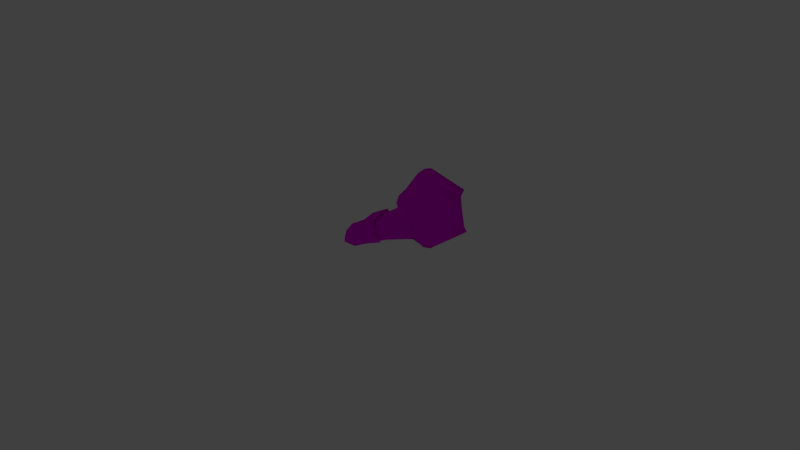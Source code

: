 # Source: BandAid4_OnNose.blend  (saved by Blender 2.79.0; exported with 4.5.12 LTS)
import bpy
from mathutils import Matrix  # noqa: F401  (used for matrix-valued properties, if any)

bpy.ops.wm.read_factory_settings(use_empty=True)
scene = bpy.context.scene
scene.name = 'Scene'

# ---- collections
col_collection_1 = bpy.data.collections.new('Collection 1'); scene.collection.children.link(col_collection_1)
col_collection_1.hide_render = True
col_collection_1.hide_viewport = True
col_collection_2 = bpy.data.collections.new('Collection 2'); scene.collection.children.link(col_collection_2)
col_collection_2.hide_render = True
col_collection_2.hide_viewport = True
col_collection_3 = bpy.data.collections.new('Collection 3'); scene.collection.children.link(col_collection_3)
col_collection_6 = bpy.data.collections.new('Collection 6'); scene.collection.children.link(col_collection_6)
col_collection_6.hide_render = True
col_collection_6.hide_viewport = True
col_collection_20 = bpy.data.collections.new('Collection 20'); scene.collection.children.link(col_collection_20)
col_collection_20.hide_render = True
col_collection_20.hide_viewport = True

# ---- images (referenced by path relative to the original .blend; pixels are not part of the script)
import os
ASSET_DIR = os.environ.get("B2B_ASSET_DIR", "")  # directory of the original .blend (textures are referenced by path, not embedded)
HERE = os.path.dirname(os.path.abspath(__file__))  # packed textures are extracted next to this script under _unpacked/

def load_image(name, relpath, width, height, colorspace="sRGB"):
    """Load a texture the original file referenced (path relative to the .blend, or extracted next to this script)."""
    p = next((c for c in (os.path.join(HERE, relpath), os.path.join(ASSET_DIR, relpath)) if relpath and os.path.exists(c)), "")
    if p:
        img = bpy.data.images.load(p, check_existing=True)
        img.name = name
    else:  # same state as the original file: an image datablock whose file is absent (Cycles renders it pink)
        img = bpy.data.images.new(name, width, height)
        img.source = "FILE"
        img.filepath = "//" + (relpath or name)
    img.colorspace_settings.name = colorspace
    return img
img_plastertexture_png = load_image('PlasterTexture.png', 'PlasterTexture.png', 1024, 1024, 'sRGB')

# ---- materials (node trees are filled in below, after node groups)
mat_bandaid4 = bpy.data.materials.new('BandAid4')
mat_bandaid4.alpha_threshold = 0.0
mat_bandaid4.roughness = 0.5

# ---- material node trees
mat_bandaid4.use_nodes = True; mat_bandaid4.node_tree.nodes.clear()
_N = mat_bandaid4.node_tree.nodes; _L = mat_bandaid4.node_tree.links
n0 = _N.new('ShaderNodeOutputMaterial'); n0.name = 'Material Output'; n0.location = (300, 300)
n1 = _N.new('ShaderNodeBsdfDiffuse'); n1.name = 'Diffuse BSDF'; n1.location = (10, 300)
n2 = _N.new('ShaderNodeTexImage'); n2.name = 'Image Texture'; n2.location = (-190, 355)
n2.width = 140
n2.image = img_plastertexture_png
n3 = _N.new('ShaderNodeMapping'); n3.name = 'Mapping'; n3.location = (-490, 384)
n4 = _N.new('ShaderNodeTexCoord'); n4.name = 'Texture Coordinate'; n4.location = (-690, 367)
_L.new(n1.outputs[0], n0.inputs[0])
_L.new(n2.outputs[0], n1.inputs[0])
_L.new(n3.outputs[0], n2.inputs[0])
_L.new(n4.outputs[2], n3.inputs[0])
n0.is_active_output = True

# ---- world
world_world = bpy.data.worlds.new('World'); scene.world = world_world
world_world.color = (0.05088, 0.05088, 0.05088)
world_world.use_sun_shadow = False
world_world.sun_shadow_jitter_overblur = 0.0
world_world.cycles.sampling_method = 'MANUAL'

# ---- cameras
cam_camera = bpy.data.cameras.new('Camera')
cam_camera.clip_end = 100.0
cam_camera.lens = 35.0
cam_camera.sensor_width = 32.0
cam_camera.sensor_height = 18.0
cam_camera.ortho_scale = 7.314
cam_camera.dof.focus_distance = 0.0

# ---- lights
light_lamp = bpy.data.lights.new('Lamp', 'POINT')
light_lamp.transmission_factor = 0.0
light_lamp.cutoff_distance = 30.0
light_lamp.energy = 500.0
light_lamp.shadow_buffer_clip_start = 1.001
light_lamp.shadow_soft_size = 0.1
light_lamp.shadow_maximum_resolution = 0.006
light_lamp.use_absolute_resolution = True

# ---- meshes
me_plane_005 = bpy.data.meshes.new('Plane.005')
me_plane_005.from_pydata([(-0.02276, -0.008348, -0.03902), (-0.02105, -0.02015, -0.03694), (-0.02, -0.007241, -0.03604), (-0.01818, -0.01914, -0.03404), (0.002841, 0.005025, -0.009299), (0.007923, -0.01326, -0.01021), (0.003974, 0.008367, -0.008407), (0.009292, -0.01329, -0.008978), (0.007239, 0.01144, -0.008679), (0.01107, -0.01326, -0.008842), (0.0136, 0.0194, -0.01443), (0.01418, -0.01576, -0.01389), (0.01702, 0.02156, -0.01647), (0.0165, -0.01805, -0.01646), (0.02017, 0.02174, -0.01633), (0.02003, -0.01848, -0.01653), (0.0356, 0.01161, -0.002058), (0.0375, -0.009272, -0.006367), (-0.0232, -0.01131, -0.03751), (-0.02385, -0.01418, -0.03457), (-0.02416, -0.01701, -0.03528), (-0.02106, -0.01645, -0.03251), (-0.02088, -0.01325, -0.03173), (-0.02045, -0.0102, -0.03453), (0.005809, -0.01023, -0.007749), (0.004935, -0.004215, -0.006877), (0.00359, 0.000733, -0.007621), (0.007462, -0.008737, -0.005307), (0.006434, -0.003075, -0.004534), (0.004779, 0.003481, -0.006441), (0.009835, -0.009534, -0.004581), (0.008522, -0.001914, -0.002869), (0.006964, 0.006777, -0.005251), (0.01497, -0.01143, -0.006564), (0.01418, 0.001717, -0.0004348), (0.01297, 0.0131, -0.005991), (0.01786, -0.01265, -0.007787), (0.01733, 0.001874, -2.834e-10), (0.01612, 0.01501, -0.006592), (0.021, -0.01261, -0.008104), (0.02048, 0.001874, -2.834e-10), (0.01927, 0.01519, -0.006446), (0.03597, -0.006674, -0.003374), (0.03424, 0.003057, 0.0007357), (0.03388, 0.0085, 0.0002682), (-0.004509, -0.01519, -0.02049), (0.004519, -0.01412, -0.0128), (0.00143, 0.001991, -0.0117), (-0.006366, -0.00176, -0.02128), (-0.006809, -0.004719, -0.01977), (0.0009855, -0.001287, -0.01078), (-0.006201, -0.008684, -0.01768), (0.002189, -0.006073, -0.009647), (-0.006097, -0.01245, -0.01854), (0.002424, -0.01019, -0.01036), (0.001878, -0.03298, -0.05015), (0.01346, -0.03509, -0.04687), (5.17e-06, -0.01466, -0.01665), (-0.00247, -0.0001943, -0.01706), (-0.002913, -0.003153, -0.01555), (-0.002006, -0.007378, -0.01366), (-0.001974, -0.01168, -0.01437), (0.007671, -0.03404, -0.04851)], [], [(20, 1, 3, 21), (54, 46, 5, 24), (24, 5, 7, 27), (27, 7, 9, 30), (30, 9, 11, 33), (33, 11, 13, 36), (36, 13, 15, 39), (39, 15, 17, 42), (14, 41, 44, 16), (41, 40, 43, 44), (40, 39, 42, 43), (12, 38, 41, 14), (38, 37, 40, 41), (37, 36, 39, 40), (10, 35, 38, 12), (35, 34, 37, 38), (34, 33, 36, 37), (8, 32, 35, 10), (32, 31, 34, 35), (31, 30, 33, 34), (6, 29, 32, 8), (29, 28, 31, 32), (28, 27, 30, 31), (4, 26, 29, 6), (26, 25, 28, 29), (25, 24, 27, 28), (47, 50, 26, 4), (50, 52, 25, 26), (52, 54, 24, 25), (0, 18, 23, 2), (18, 19, 22, 23), (19, 20, 21, 22), (22, 21, 53, 51), (60, 61, 54, 52), (23, 22, 51, 49), (59, 60, 52, 50), (2, 23, 49, 48), (58, 59, 50, 47), (21, 3, 45, 53), (61, 57, 46, 54), (57, 45, 55, 62), (46, 57, 62, 56), (53, 45, 57, 61), (48, 49, 59, 58), (49, 51, 60, 59), (51, 53, 61, 60)])
me_plane_005.polygons.foreach_set('use_smooth', [True] * 46)
_uv = me_plane_005.uv_layers.new(name='UVMap')
_uv.uv.foreach_set('vector', [0.5161, 0.02601, 0.5538, 0.02601, 0.5538, 0.07972, 0.5161, 0.07972, 0.5161, 0.4977, 0.5538, 0.4977, 0.5538, 0.5357, 0.5161, 0.5357, 0.5161, 0.5357, 0.5538, 0.5357, 0.5738, 0.569, 0.5261, 0.569, 0.5261, 0.569, 0.5738, 0.569, 0.6088, 0.5993, 0.5436, 0.5993, 0.5436, 0.5993, 0.6088, 0.5993, 0.7484, 0.6909, 0.6144, 0.6909, 0.6144, 0.6909, 0.7484, 0.6909, 0.7714, 0.7244, 0.6259, 0.7244, 0.6259, 0.7244, 0.7714, 0.7244, 0.7714, 0.7646, 0.6259, 0.7646, 0.6259, 0.7646, 0.7714, 0.7646, 0.574, 0.9725, 0.5306, 0.9497, 0.1895, 0.7646, 0.335, 0.7646, 0.4438, 0.9497, 0.4004, 0.9725, 0.335, 0.7646, 0.4805, 0.7646, 0.4872, 0.9417, 0.4438, 0.9497, 0.4805, 0.7646, 0.6259, 0.7646, 0.5306, 0.9497, 0.4872, 0.9417, 0.1895, 0.7244, 0.335, 0.7244, 0.335, 0.7646, 0.1895, 0.7646, 0.335, 0.7244, 0.4805, 0.7244, 0.4805, 0.7646, 0.335, 0.7646, 0.4805, 0.7244, 0.6259, 0.7244, 0.6259, 0.7646, 0.4805, 0.7646, 0.2126, 0.6909, 0.3465, 0.6909, 0.335, 0.7244, 0.1895, 0.7244, 0.3465, 0.6909, 0.4805, 0.6909, 0.4805, 0.7244, 0.335, 0.7244, 0.4805, 0.6909, 0.6144, 0.6909, 0.6259, 0.7244, 0.4805, 0.7244, 0.348, 0.5993, 0.4132, 0.5993, 0.3465, 0.6909, 0.2126, 0.6909, 0.4132, 0.5993, 0.4784, 0.5993, 0.4805, 0.6909, 0.3465, 0.6909, 0.4784, 0.5993, 0.5436, 0.5993, 0.6144, 0.6909, 0.4805, 0.6909, 0.383, 0.569, 0.4307, 0.569, 0.4132, 0.5993, 0.348, 0.5993, 0.4307, 0.569, 0.4784, 0.569, 0.4784, 0.5993, 0.4132, 0.5993, 0.4784, 0.569, 0.5261, 0.569, 0.5436, 0.5993, 0.4784, 0.5993, 0.403, 0.5357, 0.4407, 0.5357, 0.4307, 0.569, 0.383, 0.569, 0.4407, 0.5357, 0.4784, 0.5357, 0.4784, 0.569, 0.4307, 0.569, 0.4784, 0.5357, 0.5161, 0.5357, 0.5261, 0.569, 0.4784, 0.569, 0.403, 0.4977, 0.4407, 0.4977, 0.4407, 0.5357, 0.403, 0.5357, 0.4407, 0.4977, 0.4784, 0.4977, 0.4784, 0.5357, 0.4407, 0.5357, 0.4784, 0.4977, 0.5161, 0.4977, 0.5161, 0.5357, 0.4784, 0.5357, 0.403, 0.02601, 0.4407, 0.02601, 0.4407, 0.07972, 0.403, 0.07972, 0.4407, 0.02601, 0.4784, 0.02601, 0.4784, 0.07972, 0.4407, 0.07972, 0.4784, 0.02601, 0.5161, 0.02601, 0.5161, 0.07972, 0.4784, 0.07972, 0.4784, 0.07972, 0.5161, 0.07972, 0.5161, 0.3457, 0.4784, 0.3457, 0.4784, 0.4217, 0.5161, 0.4217, 0.5161, 0.4977, 0.4784, 0.4977, 0.4407, 0.07972, 0.4784, 0.07972, 0.4784, 0.3457, 0.4407, 0.3457, 0.4407, 0.4217, 0.4784, 0.4217, 0.4784, 0.4977, 0.4407, 0.4977, 0.403, 0.07972, 0.4407, 0.07972, 0.4407, 0.3457, 0.403, 0.3457, 0.403, 0.4217, 0.4407, 0.4217, 0.4407, 0.4977, 0.403, 0.4977, 0.5161, 0.07972, 0.5538, 0.07972, 0.5538, 0.3457, 0.5161, 0.3457, 0.5161, 0.4217, 0.5538, 0.4217, 0.5538, 0.4977, 0.5161, 0.4977, 0.5538, 0.4217, 0.5538, 0.3457, 0.9071, 0.1427, 0.9402, 0.2111, 0.5538, 0.4977, 0.5538, 0.4217, 0.9402, 0.2111, 0.9733, 0.2795, 0.5161, 0.3457, 0.5538, 0.3457, 0.5538, 0.4217, 0.5161, 0.4217, 0.403, 0.3457, 0.4407, 0.3457, 0.4407, 0.4217, 0.403, 0.4217, 0.4407, 0.3457, 0.4784, 0.3457, 0.4784, 0.4217, 0.4407, 0.4217, 0.4784, 0.3457, 0.5161, 0.3457, 0.5161, 0.4217, 0.4784, 0.4217])
me_plane_005.materials.append(mat_bandaid4)
me_plane_005.use_remesh_preserve_volume = False
me_plane_005.use_remesh_preserve_attributes = False
me_plane_005.use_mirror_vertex_groups = False
me_plane_005.update()
me_plane_000 = bpy.data.meshes.new('Plane.000')
me_plane_000.from_pydata([(-0.02037, -0.007942, -0.04004), (-0.01867, -0.01974, -0.03797), (-0.01762, -0.006835, -0.03706), (-0.0158, -0.01873, -0.03507), (0.002841, 0.005025, -0.009299), (0.007923, -0.01326, -0.01021), (0.003974, 0.008367, -0.008407), (0.009292, -0.01329, -0.008978), (0.007239, 0.01144, -0.008679), (0.01107, -0.01326, -0.008842), (0.0136, 0.0194, -0.01443), (0.01418, -0.01576, -0.01389), (0.01702, 0.02156, -0.01647), (0.0165, -0.01805, -0.01646), (0.02017, 0.02174, -0.01633), (0.02003, -0.01848, -0.01653), (0.0356, 0.01161, -0.002058), (0.0375, -0.009272, -0.006367), (-0.0232, -0.01131, -0.03751), (-0.02385, -0.01418, -0.03457), (-0.02416, -0.01701, -0.03528), (-0.02106, -0.01645, -0.03251), (-0.02088, -0.01325, -0.03173), (-0.02045, -0.0102, -0.03453), (0.005809, -0.01023, -0.007749), (0.004935, -0.004215, -0.006877), (0.00359, 0.000733, -0.007621), (0.007462, -0.008737, -0.005307), (0.006434, -0.003075, -0.004534), (0.004779, 0.003481, -0.006441), (0.009835, -0.009534, -0.004581), (0.008522, -0.001914, -0.002869), (0.006964, 0.006777, -0.005251), (0.01497, -0.01143, -0.006564), (0.01418, 0.001717, -0.0004348), (0.01297, 0.0131, -0.005991), (0.01786, -0.01265, -0.007787), (0.01733, 0.001874, -2.834e-10), (0.01612, 0.01501, -0.006592), (0.021, -0.01261, -0.008104), (0.02048, 0.001874, -2.834e-10), (0.01927, 0.01519, -0.006446), (0.03597, -0.006674, -0.003374), (0.03424, 0.003057, 0.0007357), (0.03388, 0.0085, 0.0002682), (-0.002127, -0.01478, -0.02151), (0.006901, -0.01372, -0.01383), (0.003812, 0.002398, -0.01272), (-0.003984, -0.001354, -0.0223), (-0.006809, -0.004719, -0.01977), (0.0009855, -0.001287, -0.01078), (-0.006201, -0.008684, -0.01768), (0.002189, -0.006073, -0.009647), (-0.006097, -0.01245, -0.01854), (0.002424, -0.01019, -0.01036), (-0.01376, -0.01734, -0.02724), (-0.004977, -0.01589, -0.01887), (0.002387, -0.01425, -0.01767), (-8.76e-05, 0.0002124, -0.01808), (-0.002913, -0.003153, -0.01555), (-0.002006, -0.007378, -0.01366), (-0.001974, -0.01168, -0.01437), (-0.00937, -0.01662, -0.02306), (-0.002768, -0.01169, -0.02816), (-0.009425, -0.001672, -0.03122), (-0.0159, -0.006747, -0.0275), (-0.008719, -0.0049, -0.01825), (-0.001612, 0.001082, -0.02298), (0.005086, -0.008671, -0.02004), (0.001159, -0.01018, -0.0241), (-0.005519, -0.000295, -0.0271), (-0.01231, -0.005823, -0.02287), (-0.01591, -0.01407, -0.02631), (-0.01189, -0.01325, -0.02192), (-0.007865, -0.01243, -0.01753)], [], [(20, 1, 3, 21), (54, 46, 5, 24), (24, 5, 7, 27), (27, 7, 9, 30), (30, 9, 11, 33), (33, 11, 13, 36), (36, 13, 15, 39), (39, 15, 17, 42), (14, 41, 44, 16), (41, 40, 43, 44), (40, 39, 42, 43), (12, 38, 41, 14), (38, 37, 40, 41), (37, 36, 39, 40), (10, 35, 38, 12), (35, 34, 37, 38), (34, 33, 36, 37), (8, 32, 35, 10), (32, 31, 34, 35), (31, 30, 33, 34), (6, 29, 32, 8), (29, 28, 31, 32), (28, 27, 30, 31), (4, 26, 29, 6), (26, 25, 28, 29), (25, 24, 27, 28), (47, 50, 26, 4), (50, 52, 25, 26), (52, 54, 24, 25), (0, 18, 23, 2), (18, 19, 22, 23), (19, 20, 21, 22), (22, 21, 53, 51), (60, 61, 54, 52), (23, 22, 51, 49), (59, 60, 52, 50), (2, 23, 49, 48), (58, 59, 50, 47), (21, 3, 45, 53), (61, 57, 46, 54), (73, 72, 55, 62), (74, 73, 62, 56), (53, 45, 57, 61), (48, 49, 59, 58), (49, 51, 60, 59), (51, 53, 61, 60), (46, 57, 69, 68), (68, 69, 70, 67), (67, 70, 71, 66), (57, 45, 63, 69), (69, 63, 64, 70), (70, 64, 65, 71), (66, 71, 73, 74), (71, 65, 72, 73)])
me_plane_000.polygons.foreach_set('use_smooth', [True] * 54)
_uv = me_plane_000.uv_layers.new(name='UVMap')
_uv.uv.foreach_set('vector', [0.5161, 0.02601, 0.5538, 0.02601, 0.5538, 0.07972, 0.5161, 0.07972, 0.5161, 0.4977, 0.5538, 0.4977, 0.5538, 0.5357, 0.5161, 0.5357, 0.5161, 0.5357, 0.5538, 0.5357, 0.5738, 0.569, 0.5261, 0.569, 0.5261, 0.569, 0.5738, 0.569, 0.6088, 0.5993, 0.5436, 0.5993, 0.5436, 0.5993, 0.6088, 0.5993, 0.7484, 0.6909, 0.6144, 0.6909, 0.6144, 0.6909, 0.7484, 0.6909, 0.7714, 0.7244, 0.6259, 0.7244, 0.6259, 0.7244, 0.7714, 0.7244, 0.7714, 0.7646, 0.6259, 0.7646, 0.6259, 0.7646, 0.7714, 0.7646, 0.574, 0.9725, 0.5306, 0.9497, 0.1895, 0.7646, 0.335, 0.7646, 0.4438, 0.9497, 0.4004, 0.9725, 0.335, 0.7646, 0.4805, 0.7646, 0.4872, 0.9417, 0.4438, 0.9497, 0.4805, 0.7646, 0.6259, 0.7646, 0.5306, 0.9497, 0.4872, 0.9417, 0.1895, 0.7244, 0.335, 0.7244, 0.335, 0.7646, 0.1895, 0.7646, 0.335, 0.7244, 0.4805, 0.7244, 0.4805, 0.7646, 0.335, 0.7646, 0.4805, 0.7244, 0.6259, 0.7244, 0.6259, 0.7646, 0.4805, 0.7646, 0.2126, 0.6909, 0.3465, 0.6909, 0.335, 0.7244, 0.1895, 0.7244, 0.3465, 0.6909, 0.4805, 0.6909, 0.4805, 0.7244, 0.335, 0.7244, 0.4805, 0.6909, 0.6144, 0.6909, 0.6259, 0.7244, 0.4805, 0.7244, 0.348, 0.5993, 0.4132, 0.5993, 0.3465, 0.6909, 0.2126, 0.6909, 0.4132, 0.5993, 0.4784, 0.5993, 0.4805, 0.6909, 0.3465, 0.6909, 0.4784, 0.5993, 0.5436, 0.5993, 0.6144, 0.6909, 0.4805, 0.6909, 0.383, 0.569, 0.4307, 0.569, 0.4132, 0.5993, 0.348, 0.5993, 0.4307, 0.569, 0.4784, 0.569, 0.4784, 0.5993, 0.4132, 0.5993, 0.4784, 0.569, 0.5261, 0.569, 0.5436, 0.5993, 0.4784, 0.5993, 0.403, 0.5357, 0.4407, 0.5357, 0.4307, 0.569, 0.383, 0.569, 0.4407, 0.5357, 0.4784, 0.5357, 0.4784, 0.569, 0.4307, 0.569, 0.4784, 0.5357, 0.5161, 0.5357, 0.5261, 0.569, 0.4784, 0.569, 0.403, 0.4977, 0.4407, 0.4977, 0.4407, 0.5357, 0.403, 0.5357, 0.4407, 0.4977, 0.4784, 0.4977, 0.4784, 0.5357, 0.4407, 0.5357, 0.4784, 0.4977, 0.5161, 0.4977, 0.5161, 0.5357, 0.4784, 0.5357, 0.403, 0.02601, 0.4407, 0.02601, 0.4407, 0.07972, 0.403, 0.07972, 0.4407, 0.02601, 0.4784, 0.02601, 0.4784, 0.07972, 0.4407, 0.07972, 0.4784, 0.02601, 0.5161, 0.02601, 0.5161, 0.07972, 0.4784, 0.07972, 0.4784, 0.07972, 0.5161, 0.07972, 0.5161, 0.3457, 0.4784, 0.3457, 0.4784, 0.4217, 0.5161, 0.4217, 0.5161, 0.4977, 0.4784, 0.4977, 0.4407, 0.07972, 0.4784, 0.07972, 0.4784, 0.3457, 0.4407, 0.3457, 0.4407, 0.4217, 0.4784, 0.4217, 0.4784, 0.4977, 0.4407, 0.4977, 0.403, 0.07972, 0.4407, 0.07972, 0.4407, 0.3457, 0.403, 0.3457, 0.403, 0.4217, 0.4407, 0.4217, 0.4407, 0.4977, 0.403, 0.4977, 0.5161, 0.07972, 0.5538, 0.07972, 0.5538, 0.3457, 0.5161, 0.3457, 0.5161, 0.4217, 0.5538, 0.4217, 0.5538, 0.4977, 0.5161, 0.4977, 0.8919, 0.2374, 0.8629, 0.1681, 0.9071, 0.1427, 0.9402, 0.2111, 0.9209, 0.3068, 0.8919, 0.2374, 0.9402, 0.2111, 0.9733, 0.2795, 0.5161, 0.3457, 0.5538, 0.3457, 0.5538, 0.4217, 0.5161, 0.4217, 0.403, 0.3457, 0.4407, 0.3457, 0.4407, 0.4217, 0.403, 0.4217, 0.4407, 0.3457, 0.4784, 0.3457, 0.4784, 0.4217, 0.4407, 0.4217, 0.4784, 0.3457, 0.5161, 0.3457, 0.5161, 0.4217, 0.4784, 0.4217, 0.5538, 0.4977, 0.5538, 0.4217, 0.6504, 0.3691, 0.6587, 0.4431, 0.6587, 0.4431, 0.6504, 0.3691, 0.747, 0.3164, 0.7636, 0.3886, 0.7636, 0.3886, 0.747, 0.3164, 0.8436, 0.2638, 0.8684, 0.3341, 0.5538, 0.4217, 0.5538, 0.3457, 0.6421, 0.295, 0.6504, 0.3691, 0.6504, 0.3691, 0.6421, 0.295, 0.7304, 0.2442, 0.747, 0.3164, 0.747, 0.3164, 0.7304, 0.2442, 0.8188, 0.1935, 0.8436, 0.2638, 0.8684, 0.3341, 0.8436, 0.2638, 0.8919, 0.2374, 0.9209, 0.3068, 0.8436, 0.2638, 0.8188, 0.1935, 0.8629, 0.1681, 0.8919, 0.2374])
me_plane_000.materials.append(mat_bandaid4)
me_plane_000.use_remesh_preserve_volume = False
me_plane_000.use_remesh_preserve_attributes = False
me_plane_000.use_mirror_vertex_groups = False
me_plane_000.update()
me_plane_003 = bpy.data.meshes.new('Plane.003')
me_plane_003.from_pydata([(0.0009288, -0.01697, 0.001531), (0.00206, -0.01685, 0.001531), (0.007341, -0.005659, 0.001531), (0.002815, -0.003898, 0.001531), (0.002563, -0.002515, 0.001531), (-0.0129, 0.0005024, 0.001531), (-0.01454, -0.008928, 0.001531), (-0.01579, -0.02603, 0.001531), (-0.01642, -0.03257, 0.001531), (-0.01693, -0.03857, 0.001531), (-7.706e-05, -0.0176, 0.001531), (-0.0008315, -0.01974, 0.001531), (-0.002717, -0.03986, 0.001531), (-0.003723, -0.04162, 0.001531), (-0.005609, -0.042, 0.001531), (-0.009256, -0.04187, 0.001531), (-0.01252, -0.04099, 0.001531), (-0.01517, -0.03998, 0.001531), (0.00212, -0.002429, 0.001531), (0.00171, -0.002349, 0.001531), (0.001269, -0.002263, 0.001531), (-0.0005729, -0.001903, 0.001531), (-0.003793, -0.001275, 0.001531), (-0.006731, -0.0007017, 0.001531), (-0.009272, -0.0002059, 0.001531), (-0.011, 0.0001312, 0.001531), (-0.01121, 0.000172, 0.001531), (-0.01264, 0.0004522, 0.001531), (0.002644, -0.00223, 0.001634), (-0.01282, 0.0007873, 0.001634), (0.002201, -0.002144, 0.001634), (0.001791, -0.002064, 0.001634), (0.00135, -0.001978, 0.001634), (-0.0004919, -0.001618, 0.001634), (-0.003712, -0.0009899, 0.001634), (-0.00665, -0.0004168, 0.001634), (-0.009191, 7.907e-05, 0.001634), (-0.01092, 0.0004161, 0.001634), (-0.01113, 0.0004569, 0.001634), (-0.01256, 0.0007371, 0.001634)], [], [(3, 4, 11, 10), (24, 25, 9, 17), (23, 24, 17, 16), (12, 11, 13), (20, 13, 11, 19), (20, 21, 14, 13), (21, 22, 15, 14), (22, 23, 16, 15), (4, 18, 11), (19, 11, 18), (10, 0, 3), (2, 3, 0, 1), (7, 8, 26, 27, 6), (8, 9, 25, 26), (6, 27, 5), (24, 36, 37, 25), (4, 28, 30, 18), (20, 32, 33, 21), (23, 35, 36, 24), (27, 39, 29, 5), (26, 38, 39, 27), (19, 31, 32, 20), (22, 34, 35, 23), (25, 37, 38, 26), (18, 30, 31, 19), (21, 33, 34, 22)])
me_plane_003.use_remesh_preserve_volume = False
me_plane_003.use_remesh_preserve_attributes = False
me_plane_003.use_mirror_vertex_groups = False
me_plane_003.update()
me_plane_002 = bpy.data.meshes.new('Plane.002')
me_plane_002.from_pydata([(0.007341, -0.005659, 0.002094), (0.01426, -0.008425, 0.001622), (0.02482, -0.01283, 0.001622), (0.03437, -0.01559, 0.001622), (0.03525, -0.01635, 0.001622), (0.03525, -0.01735, 0.001622), (0.03098, -0.0264, 0.001622), (0.0296, -0.02691, 0.001622), (0.02821, -0.02691, 0.001622), (0.00206, -0.01685, 0.001622)], [], [(0, 9, 1), (1, 9, 2), (2, 9, 3), (3, 9, 4), (4, 9, 5), (5, 9, 6), (7, 9, 8), (6, 9, 7)])
me_plane_002.use_remesh_preserve_volume = False
me_plane_002.use_remesh_preserve_attributes = False
me_plane_002.use_mirror_vertex_groups = False
me_plane_002.update()
me_plane_001 = bpy.data.meshes.new('Plane.001')
me_plane_001.from_pydata([(-0.0129, 0.0005024, 0.001077), (-0.0134, 0.003269, 0.001077), (-0.01454, 0.00528, 0.001077), (-0.01567, 0.006663, 0.001077), (-0.0173, 0.008172, 0.001077), (-0.01919, 0.009178, 0.001077), (-0.02208, 0.009932, 0.001077), (-0.0256, 0.01106, 0.001077), (-0.02736, 0.01182, 0.001077), (-0.02849, 0.01308, 0.001077), (-0.02912, 0.01534, 0.001077), (-0.02887, 0.01773, 0.001077), (-0.02786, 0.01961, 0.001077), (-0.009633, 0.03646, 0.001077), (-0.008753, 0.03709, 0.001077), (-0.00737, 0.03659, 0.001077), (-0.005609, 0.03533, 0.001077), (-0.004101, 0.0347, 0.001077), (-0.001712, 0.0342, 0.001077), (0.0009288, 0.03382, 0.001077), (0.003946, 0.03407, 0.001077), (0.005958, 0.0347, 0.001077), (0.007215, 0.03533, 0.001077), (0.008473, 0.03483, 0.001077), (0.009982, 0.03244, 0.001077), (0.02255, 0.01333, 0.001077), (0.02306, 0.01144, 0.001077), (0.02281, 0.009555, 0.001077), (0.02167, 0.007795, 0.001077), (0.02017, 0.006789, 0.001077), (0.01866, 0.00616, 0.001077), (0.01338, 0.005909, 0.001077), (0.008599, 0.005532, 0.001077), (0.006461, 0.0044, 0.001077), (0.004575, 0.00264, 0.001077), (0.003192, 0.0001252, 0.001077), (0.002563, -0.002515, 0.001077), (0.00212, -0.002429, 0.001077), (0.00171, -0.002349, 0.001077), (0.001269, -0.002263, 0.001077), (-0.0005729, -0.001903, 0.001077), (-0.003793, -0.001275, 0.001077), (-0.006731, -0.0007017, 0.001077), (-0.009272, -0.0002059, 0.001077), (-0.011, 0.0001312, 0.001077), (-0.01121, 0.000172, 0.001077), (-0.01264, 0.0004522, 0.001077)], [], [(45, 16, 46), (0, 46, 16), (1, 0, 16, 15), (2, 1, 15, 14), (3, 2, 14, 13), (3, 13, 4), (4, 13, 5), (5, 13, 6), (6, 13, 7), (7, 13, 8), (8, 13, 9), (9, 13, 10), (10, 13, 11), (12, 11, 13), (24, 23, 35, 34), (34, 33, 24), (32, 24, 33), (31, 24, 32), (30, 24, 31), (29, 24, 30), (28, 24, 29), (27, 24, 28), (26, 24, 27), (25, 24, 26), (45, 44, 16), (17, 16, 44, 43), (18, 17, 43, 42), (19, 18, 42, 41), (20, 19, 41, 40), (21, 20, 40, 39), (21, 39, 38, 22), (22, 38, 37, 23), (35, 23, 37, 36)])
me_plane_001.use_remesh_preserve_volume = False
me_plane_001.use_remesh_preserve_attributes = False
me_plane_001.use_mirror_vertex_groups = False
me_plane_001.update()

# ---- objects
ob_m1 = bpy.data.objects.new('M1', None)
ob_m1_adult_male_genitalia = bpy.data.objects.new('M1:Adult_male_genitalia', None)
ob_band_onnose_open = bpy.data.objects.new('Band_onNose_open', me_plane_005)
ob_band_onnose_twisted = bpy.data.objects.new('Band_onNose_twisted', me_plane_000)
ob_cover2 = bpy.data.objects.new('Cover2', me_plane_003)
ob_cover3 = bpy.data.objects.new('Cover3', me_plane_002)
ob_cover1 = bpy.data.objects.new('Cover1', me_plane_001)
ob_lamp = bpy.data.objects.new('Lamp', light_lamp)
ob_camera = bpy.data.objects.new('Camera', cam_camera)

# ---- transforms, parenting, visibility, modifiers, constraints
ob_m1.location = (0.0, 0.0, 0.0)
ob_m1_adult_male_genitalia.location = (0.0, 0.0, 0.0)
ob_band_onnose_open.location = (0.0, 0.0, 0.0)
ob_band_onnose_open.rotation_euler = (0.07571, 0.009326, -0.005329)
ob_band_onnose_open.lineart.crease_threshold = 0.0
_m = ob_band_onnose_open.modifiers.new('Solidify', 'SOLIDIFY')
_m.thickness = 5e-05
_m.nonmanifold_thickness_mode = 'FIXED'
_m.nonmanifold_merge_threshold = 0.0003
ob_band_onnose_twisted.location = (0.0, 0.0, 0.0)
ob_band_onnose_twisted.rotation_euler = (0.07571, 0.009326, -0.005329)
ob_band_onnose_twisted.lineart.crease_threshold = 0.0
_m = ob_band_onnose_twisted.modifiers.new('Solidify', 'SOLIDIFY')
_m.thickness = 5e-05
_m.nonmanifold_thickness_mode = 'FIXED'
_m.nonmanifold_merge_threshold = 0.0003
ob_cover2.location = (0.0, 0.0, -0.001443)
ob_cover2.lineart.crease_threshold = 0.0
ob_cover3.location = (0.0, 0.0, -0.001553)
ob_cover3.lineart.crease_threshold = 0.0
ob_cover1.location = (0.0, 0.0, -0.0009852)
ob_cover1.lineart.crease_threshold = 0.0
ob_lamp.location = (2.086, 1.005, 3.458)
ob_lamp.rotation_euler = (0.6503, 0.05522, 1.866)
ob_lamp.lock_rotations_4d = False
ob_lamp.empty_display_type = 'ARROWS'
ob_lamp.color = (0.0, 0.0, 0.0, 0.0)
ob_lamp.lineart.crease_threshold = 0.0
ob_camera.location = (0.004532, -0.005573, 0.4218)
ob_camera.lock_rotations_4d = False
ob_camera.empty_display_type = 'ARROWS'
ob_camera.color = (0.0, 0.0, 0.0, 0.0)
ob_camera.display_type = 'WIRE'
ob_camera.lineart.crease_threshold = 0.0

# ---- collection membership
col_collection_1.objects.link(ob_m1)
col_collection_1.objects.link(ob_m1_adult_male_genitalia)
col_collection_2.objects.link(ob_band_onnose_open)
col_collection_3.objects.link(ob_band_onnose_twisted)
col_collection_6.objects.link(ob_cover2)
col_collection_6.objects.link(ob_cover3)
col_collection_6.objects.link(ob_cover1)
col_collection_20.objects.link(ob_lamp)
col_collection_20.objects.link(ob_camera)

# ---- scene / render settings (as saved in the file)
scene.camera = ob_camera
scene.frame_start = 1; scene.frame_end = 250; scene.frame_set(0)
scene.render.engine = 'CYCLES'
scene.render.resolution_percentage = 50
scene.render.dither_intensity = 0.0
scene.cycles.use_denoising = False
scene.cycles.samples = 512
scene.cycles.sampling_pattern = 'TABULATED_SOBOL'
scene.cycles.use_adaptive_sampling = False
scene.cycles.use_light_tree = False
scene.cycles.blur_glossy = 0.0
scene.cycles.sample_clamp_indirect = 0.0
scene.view_settings.view_transform = 'Standard'
bpy.context.view_layer.update()
